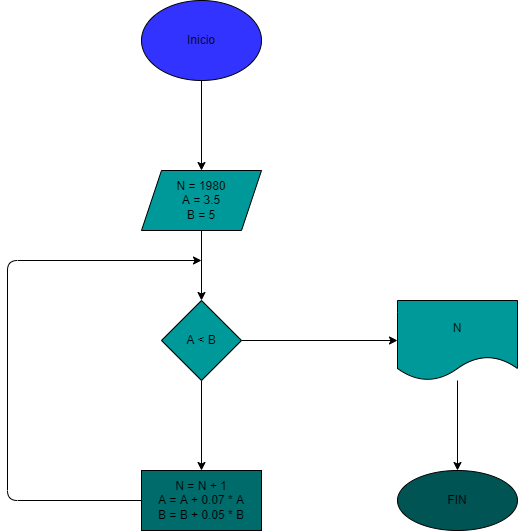

The diagram above was exported from draw.io. Its source (the exported page's mxGraphModel, read from the mxfile embedded in the PNG):
<mxGraphModel dx="1257" dy="790" grid="1" gridSize="10" guides="1" tooltips="1" connect="1" arrows="1" fold="1" page="1" pageScale="1" pageWidth="827" pageHeight="1169" math="0" shadow="0">
  <root>
    <mxCell id="0" />
    <mxCell id="1" parent="0" />
    <mxCell id="4" value="" style="edgeStyle=none;html=1;" edge="1" parent="1" source="2" target="3">
      <mxGeometry relative="1" as="geometry" />
    </mxCell>
    <mxCell id="2" value="Inicio" style="ellipse;whiteSpace=wrap;html=1;fillColor=#3333FF;" vertex="1" parent="1">
      <mxGeometry x="354" y="30" width="120" height="80" as="geometry" />
    </mxCell>
    <mxCell id="8" value="" style="edgeStyle=none;html=1;" edge="1" parent="1" source="3" target="7">
      <mxGeometry relative="1" as="geometry" />
    </mxCell>
    <mxCell id="3" value="N = 1980&lt;br&gt;A = 3.5&lt;br&gt;B = 5" style="shape=parallelogram;perimeter=parallelogramPerimeter;whiteSpace=wrap;html=1;fixedSize=1;fillColor=#009999;" vertex="1" parent="1">
      <mxGeometry x="354" y="200" width="120" height="60" as="geometry" />
    </mxCell>
    <mxCell id="10" value="" style="edgeStyle=none;html=1;" edge="1" parent="1" source="7" target="9">
      <mxGeometry relative="1" as="geometry" />
    </mxCell>
    <mxCell id="12" value="" style="edgeStyle=none;html=1;" edge="1" parent="1" source="7" target="11">
      <mxGeometry relative="1" as="geometry" />
    </mxCell>
    <mxCell id="7" value="A &amp;lt; B" style="rhombus;whiteSpace=wrap;html=1;fillColor=#009999;" vertex="1" parent="1">
      <mxGeometry x="374" y="330" width="80" height="80" as="geometry" />
    </mxCell>
    <mxCell id="16" value="" style="edgeStyle=none;html=1;" edge="1" parent="1" source="9">
      <mxGeometry relative="1" as="geometry">
        <mxPoint x="414" y="290" as="targetPoint" />
        <Array as="points">
          <mxPoint x="220" y="530" />
          <mxPoint x="220" y="290" />
        </Array>
      </mxGeometry>
    </mxCell>
    <mxCell id="9" value="N = N + 1&lt;br&gt;A = A + 0.07 * A&lt;br&gt;B = B + 0.05 * B" style="whiteSpace=wrap;html=1;fillColor=#006B6B;" vertex="1" parent="1">
      <mxGeometry x="354" y="500" width="120" height="60" as="geometry" />
    </mxCell>
    <mxCell id="14" value="" style="edgeStyle=none;html=1;" edge="1" parent="1" source="11" target="13">
      <mxGeometry relative="1" as="geometry" />
    </mxCell>
    <mxCell id="11" value="N" style="shape=document;whiteSpace=wrap;html=1;boundedLbl=1;fillColor=#009999;" vertex="1" parent="1">
      <mxGeometry x="610" y="330" width="120" height="80" as="geometry" />
    </mxCell>
    <mxCell id="13" value="FIN" style="ellipse;whiteSpace=wrap;html=1;fillColor=#005454;" vertex="1" parent="1">
      <mxGeometry x="610" y="500" width="120" height="60" as="geometry" />
    </mxCell>
  </root>
</mxGraphModel>